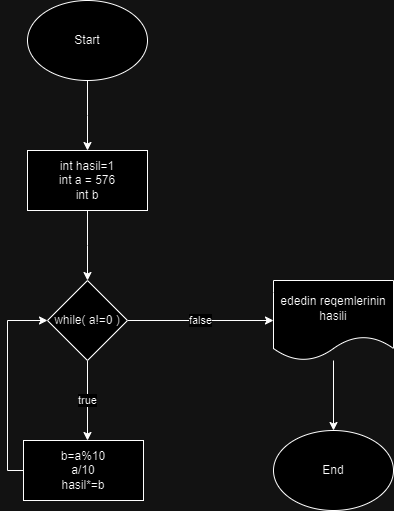

The diagram above was exported from draw.io. Its source (the exported page's mxGraphModel, read from the mxfile embedded in the PNG):
<mxGraphModel dx="1050" dy="557" grid="1" gridSize="10" guides="1" tooltips="1" connect="1" arrows="1" fold="1" page="1" pageScale="1" pageWidth="827" pageHeight="1169" math="0" shadow="0">
  <root>
    <mxCell id="0" />
    <mxCell id="1" parent="0" />
    <mxCell id="tNxFtHsBpVbxOBT52Lix-3" style="edgeStyle=orthogonalEdgeStyle;rounded=0;orthogonalLoop=1;jettySize=auto;html=1;exitX=0.5;exitY=1;exitDx=0;exitDy=0;" edge="1" parent="1" source="tNxFtHsBpVbxOBT52Lix-2">
      <mxGeometry relative="1" as="geometry">
        <mxPoint x="414" y="190" as="targetPoint" />
      </mxGeometry>
    </mxCell>
    <mxCell id="tNxFtHsBpVbxOBT52Lix-2" value="Start" style="ellipse;whiteSpace=wrap;html=1;" vertex="1" parent="1">
      <mxGeometry x="354" y="40" width="120" height="80" as="geometry" />
    </mxCell>
    <mxCell id="OUddNJxyq1A4ELYw0cr0-1" style="edgeStyle=orthogonalEdgeStyle;rounded=0;orthogonalLoop=1;jettySize=auto;html=1;exitX=0.5;exitY=1;exitDx=0;exitDy=0;" edge="1" parent="1" source="o9ej7lSk-IhoUVF2ap4O-1">
      <mxGeometry relative="1" as="geometry">
        <mxPoint x="414" y="320" as="targetPoint" />
      </mxGeometry>
    </mxCell>
    <mxCell id="o9ej7lSk-IhoUVF2ap4O-1" value="int hasil=1&lt;div&gt;int a = 576&lt;/div&gt;&lt;div&gt;int b&lt;/div&gt;" style="rounded=0;whiteSpace=wrap;html=1;" vertex="1" parent="1">
      <mxGeometry x="354" y="190" width="120" height="60" as="geometry" />
    </mxCell>
    <mxCell id="eziHpspDSzZM-TlG4E8N-1" value="true" style="edgeStyle=orthogonalEdgeStyle;rounded=0;orthogonalLoop=1;jettySize=auto;html=1;exitX=0.5;exitY=1;exitDx=0;exitDy=0;" edge="1" parent="1" source="OUddNJxyq1A4ELYw0cr0-2">
      <mxGeometry relative="1" as="geometry">
        <mxPoint x="414" y="480" as="targetPoint" />
      </mxGeometry>
    </mxCell>
    <mxCell id="eziHpspDSzZM-TlG4E8N-2" value="false" style="edgeStyle=orthogonalEdgeStyle;rounded=0;orthogonalLoop=1;jettySize=auto;html=1;exitX=1;exitY=0.5;exitDx=0;exitDy=0;" edge="1" parent="1" source="OUddNJxyq1A4ELYw0cr0-2">
      <mxGeometry relative="1" as="geometry">
        <mxPoint x="600" y="360" as="targetPoint" />
      </mxGeometry>
    </mxCell>
    <mxCell id="OUddNJxyq1A4ELYw0cr0-2" value="while( a!=0 )" style="rhombus;whiteSpace=wrap;html=1;" vertex="1" parent="1">
      <mxGeometry x="374" y="320" width="80" height="80" as="geometry" />
    </mxCell>
    <mxCell id="oqsFgYtjdWxu2hyn-l-Y-2" style="edgeStyle=orthogonalEdgeStyle;rounded=0;orthogonalLoop=1;jettySize=auto;html=1;entryX=0;entryY=0.5;entryDx=0;entryDy=0;" edge="1" parent="1" target="OUddNJxyq1A4ELYw0cr0-2">
      <mxGeometry relative="1" as="geometry">
        <mxPoint x="354" y="510" as="sourcePoint" />
        <Array as="points">
          <mxPoint x="334" y="510" />
          <mxPoint x="334" y="360" />
        </Array>
      </mxGeometry>
    </mxCell>
    <mxCell id="ppOm75PTVbtIc89_n4KR-2" style="edgeStyle=orthogonalEdgeStyle;rounded=0;orthogonalLoop=1;jettySize=auto;html=1;" edge="1" parent="1" source="oqsFgYtjdWxu2hyn-l-Y-3" target="ppOm75PTVbtIc89_n4KR-3">
      <mxGeometry relative="1" as="geometry">
        <mxPoint x="660" y="480" as="targetPoint" />
      </mxGeometry>
    </mxCell>
    <mxCell id="oqsFgYtjdWxu2hyn-l-Y-3" value="ededin reqemlerinin hasili" style="shape=document;whiteSpace=wrap;html=1;boundedLbl=1;" vertex="1" parent="1">
      <mxGeometry x="600" y="320" width="120" height="80" as="geometry" />
    </mxCell>
    <mxCell id="ppOm75PTVbtIc89_n4KR-1" value="b=a%10&lt;div&gt;a/10&lt;/div&gt;&lt;div&gt;hasil*=b&lt;/div&gt;" style="rounded=0;whiteSpace=wrap;html=1;" vertex="1" parent="1">
      <mxGeometry x="350" y="480" width="120" height="60" as="geometry" />
    </mxCell>
    <mxCell id="ppOm75PTVbtIc89_n4KR-3" value="End" style="ellipse;whiteSpace=wrap;html=1;" vertex="1" parent="1">
      <mxGeometry x="600" y="470" width="120" height="80" as="geometry" />
    </mxCell>
  </root>
</mxGraphModel>